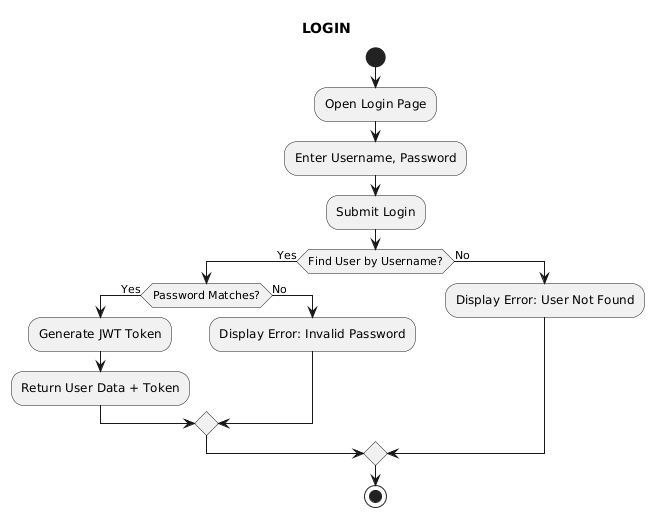

The diagram above was rendered by PlantUML. Its source (embedded in the PNG):
@startuml
title LOGIN
start
:Open Login Page;
:Enter Username, Password;
:Submit Login;
if (Find User by Username?) then (Yes)
  if (Password Matches?) then (Yes)
    :Generate JWT Token;
    :Return User Data + Token;
  else (No)
    :Display Error: Invalid Password;
  endif
else (No)
  :Display Error: User Not Found;
endif
stop
@enduml